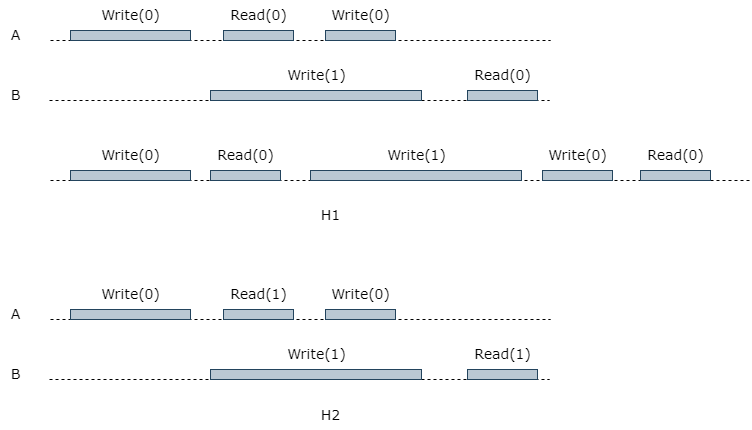

The diagram above was exported from draw.io. Its source (the exported page's mxGraphModel, read from the mxfile embedded in the PNG):
<mxGraphModel dx="1114" dy="639" grid="1" gridSize="10" guides="1" tooltips="1" connect="1" arrows="1" fold="1" page="1" pageScale="1" pageWidth="827" pageHeight="1169" math="0" shadow="0">
  <root>
    <mxCell id="0" />
    <mxCell id="1" parent="0" />
    <mxCell id="a39HrXBsOZiON1PYHKn7-1" value="" style="endArrow=none;dashed=1;html=1;rounded=0;" edge="1" parent="1">
      <mxGeometry width="50" height="50" relative="1" as="geometry">
        <mxPoint x="200" y="200" as="sourcePoint" />
        <mxPoint x="700" y="200" as="targetPoint" />
      </mxGeometry>
    </mxCell>
    <mxCell id="a39HrXBsOZiON1PYHKn7-2" value="" style="rounded=0;whiteSpace=wrap;html=1;fillColor=#bac8d3;strokeColor=#23445d;" vertex="1" parent="1">
      <mxGeometry x="220" y="190" width="120" height="10" as="geometry" />
    </mxCell>
    <mxCell id="a39HrXBsOZiON1PYHKn7-4" value="" style="rounded=0;whiteSpace=wrap;html=1;fillColor=#bac8d3;strokeColor=#23445d;" vertex="1" parent="1">
      <mxGeometry x="373" y="190" width="70" height="10" as="geometry" />
    </mxCell>
    <mxCell id="a39HrXBsOZiON1PYHKn7-5" value="" style="rounded=0;whiteSpace=wrap;html=1;fillColor=#bac8d3;strokeColor=#23445d;" vertex="1" parent="1">
      <mxGeometry x="475" y="190" width="70" height="10" as="geometry" />
    </mxCell>
    <mxCell id="a39HrXBsOZiON1PYHKn7-6" value="" style="endArrow=none;dashed=1;html=1;rounded=0;" edge="1" parent="1">
      <mxGeometry width="50" height="50" relative="1" as="geometry">
        <mxPoint x="199" y="260" as="sourcePoint" />
        <mxPoint x="699" y="260" as="targetPoint" />
      </mxGeometry>
    </mxCell>
    <mxCell id="a39HrXBsOZiON1PYHKn7-7" value="" style="rounded=0;whiteSpace=wrap;html=1;fillColor=#bac8d3;strokeColor=#23445d;" vertex="1" parent="1">
      <mxGeometry x="360" y="250" width="211" height="10" as="geometry" />
    </mxCell>
    <mxCell id="a39HrXBsOZiON1PYHKn7-9" value="" style="rounded=0;whiteSpace=wrap;html=1;fillColor=#bac8d3;strokeColor=#23445d;" vertex="1" parent="1">
      <mxGeometry x="617" y="250" width="70" height="10" as="geometry" />
    </mxCell>
    <mxCell id="a39HrXBsOZiON1PYHKn7-11" value="&lt;font style=&quot;font-size: 14px;&quot; face=&quot;Verdana&quot;&gt;Write(0)&lt;/font&gt;" style="text;html=1;align=center;verticalAlign=middle;resizable=0;points=[];autosize=1;strokeColor=none;fillColor=none;" vertex="1" parent="1">
      <mxGeometry x="240" y="160" width="80" height="30" as="geometry" />
    </mxCell>
    <mxCell id="a39HrXBsOZiON1PYHKn7-12" value="&lt;font style=&quot;font-size: 14px;&quot; face=&quot;Verdana&quot;&gt;Read(0)&lt;/font&gt;" style="text;html=1;align=center;verticalAlign=middle;resizable=0;points=[];autosize=1;strokeColor=none;fillColor=none;" vertex="1" parent="1">
      <mxGeometry x="368" y="160" width="80" height="30" as="geometry" />
    </mxCell>
    <mxCell id="a39HrXBsOZiON1PYHKn7-13" value="&lt;font style=&quot;font-size: 14px;&quot; face=&quot;Verdana&quot;&gt;Write(0)&lt;/font&gt;" style="text;html=1;align=center;verticalAlign=middle;resizable=0;points=[];autosize=1;strokeColor=none;fillColor=none;" vertex="1" parent="1">
      <mxGeometry x="470" y="160" width="80" height="30" as="geometry" />
    </mxCell>
    <mxCell id="a39HrXBsOZiON1PYHKn7-14" value="&lt;font style=&quot;font-size: 14px;&quot; face=&quot;Verdana&quot;&gt;Write(1)&lt;/font&gt;" style="text;html=1;align=center;verticalAlign=middle;resizable=0;points=[];autosize=1;strokeColor=none;fillColor=none;" vertex="1" parent="1">
      <mxGeometry x="425.5" y="220" width="80" height="30" as="geometry" />
    </mxCell>
    <mxCell id="a39HrXBsOZiON1PYHKn7-15" value="&lt;font style=&quot;font-size: 14px;&quot; face=&quot;Verdana&quot;&gt;Read(0)&lt;/font&gt;" style="text;html=1;align=center;verticalAlign=middle;resizable=0;points=[];autosize=1;strokeColor=none;fillColor=none;" vertex="1" parent="1">
      <mxGeometry x="612" y="220" width="80" height="30" as="geometry" />
    </mxCell>
    <mxCell id="a39HrXBsOZiON1PYHKn7-16" value="&lt;font style=&quot;font-size: 14px;&quot; face=&quot;Verdana&quot;&gt;A&lt;/font&gt;" style="text;html=1;align=center;verticalAlign=middle;resizable=0;points=[];autosize=1;strokeColor=none;fillColor=none;" vertex="1" parent="1">
      <mxGeometry x="150" y="180" width="30" height="30" as="geometry" />
    </mxCell>
    <mxCell id="a39HrXBsOZiON1PYHKn7-17" value="&lt;font style=&quot;font-size: 14px;&quot; face=&quot;Verdana&quot;&gt;B&lt;/font&gt;" style="text;html=1;align=center;verticalAlign=middle;resizable=0;points=[];autosize=1;strokeColor=none;fillColor=none;" vertex="1" parent="1">
      <mxGeometry x="150" y="240" width="30" height="30" as="geometry" />
    </mxCell>
    <mxCell id="a39HrXBsOZiON1PYHKn7-18" value="" style="endArrow=none;dashed=1;html=1;rounded=0;" edge="1" parent="1">
      <mxGeometry width="50" height="50" relative="1" as="geometry">
        <mxPoint x="200" y="340" as="sourcePoint" />
        <mxPoint x="900" y="340" as="targetPoint" />
      </mxGeometry>
    </mxCell>
    <mxCell id="a39HrXBsOZiON1PYHKn7-19" value="" style="rounded=0;whiteSpace=wrap;html=1;fillColor=#bac8d3;strokeColor=#23445d;" vertex="1" parent="1">
      <mxGeometry x="220" y="330" width="120" height="10" as="geometry" />
    </mxCell>
    <mxCell id="a39HrXBsOZiON1PYHKn7-21" value="" style="rounded=0;whiteSpace=wrap;html=1;fillColor=#bac8d3;strokeColor=#23445d;" vertex="1" parent="1">
      <mxGeometry x="360" y="330" width="70" height="10" as="geometry" />
    </mxCell>
    <mxCell id="a39HrXBsOZiON1PYHKn7-22" value="&lt;font style=&quot;font-size: 14px;&quot; face=&quot;Verdana&quot;&gt;Write(0)&lt;/font&gt;" style="text;html=1;align=center;verticalAlign=middle;resizable=0;points=[];autosize=1;strokeColor=none;fillColor=none;" vertex="1" parent="1">
      <mxGeometry x="240" y="300" width="80" height="30" as="geometry" />
    </mxCell>
    <mxCell id="a39HrXBsOZiON1PYHKn7-23" value="&lt;font style=&quot;font-size: 14px;&quot; face=&quot;Verdana&quot;&gt;Read(0)&lt;/font&gt;" style="text;html=1;align=center;verticalAlign=middle;resizable=0;points=[];autosize=1;strokeColor=none;fillColor=none;" vertex="1" parent="1">
      <mxGeometry x="355" y="300" width="80" height="30" as="geometry" />
    </mxCell>
    <mxCell id="a39HrXBsOZiON1PYHKn7-25" value="" style="rounded=0;whiteSpace=wrap;html=1;fillColor=#bac8d3;strokeColor=#23445d;" vertex="1" parent="1">
      <mxGeometry x="460" y="330" width="211" height="10" as="geometry" />
    </mxCell>
    <mxCell id="a39HrXBsOZiON1PYHKn7-26" value="&lt;font style=&quot;font-size: 14px;&quot; face=&quot;Verdana&quot;&gt;Write(1)&lt;/font&gt;" style="text;html=1;align=center;verticalAlign=middle;resizable=0;points=[];autosize=1;strokeColor=none;fillColor=none;" vertex="1" parent="1">
      <mxGeometry x="525.5" y="300" width="80" height="30" as="geometry" />
    </mxCell>
    <mxCell id="a39HrXBsOZiON1PYHKn7-27" value="" style="rounded=0;whiteSpace=wrap;html=1;fillColor=#bac8d3;strokeColor=#23445d;" vertex="1" parent="1">
      <mxGeometry x="692" y="330" width="70" height="10" as="geometry" />
    </mxCell>
    <mxCell id="a39HrXBsOZiON1PYHKn7-28" value="&lt;font style=&quot;font-size: 14px;&quot; face=&quot;Verdana&quot;&gt;Write(0)&lt;/font&gt;" style="text;html=1;align=center;verticalAlign=middle;resizable=0;points=[];autosize=1;strokeColor=none;fillColor=none;" vertex="1" parent="1">
      <mxGeometry x="687" y="300" width="80" height="30" as="geometry" />
    </mxCell>
    <mxCell id="a39HrXBsOZiON1PYHKn7-29" value="" style="rounded=0;whiteSpace=wrap;html=1;fillColor=#bac8d3;strokeColor=#23445d;" vertex="1" parent="1">
      <mxGeometry x="790" y="330" width="70" height="10" as="geometry" />
    </mxCell>
    <mxCell id="a39HrXBsOZiON1PYHKn7-30" value="&lt;font style=&quot;font-size: 14px;&quot; face=&quot;Verdana&quot;&gt;Read(0)&lt;/font&gt;" style="text;html=1;align=center;verticalAlign=middle;resizable=0;points=[];autosize=1;strokeColor=none;fillColor=none;" vertex="1" parent="1">
      <mxGeometry x="785" y="300" width="80" height="30" as="geometry" />
    </mxCell>
    <mxCell id="a39HrXBsOZiON1PYHKn7-31" value="&lt;font style=&quot;font-size: 14px;&quot; face=&quot;Verdana&quot;&gt;H1&lt;/font&gt;" style="text;html=1;align=center;verticalAlign=middle;resizable=0;points=[];autosize=1;strokeColor=none;fillColor=none;" vertex="1" parent="1">
      <mxGeometry x="460" y="360" width="40" height="30" as="geometry" />
    </mxCell>
    <mxCell id="a39HrXBsOZiON1PYHKn7-32" value="" style="endArrow=none;dashed=1;html=1;rounded=0;" edge="1" parent="1">
      <mxGeometry width="50" height="50" relative="1" as="geometry">
        <mxPoint x="200" y="479" as="sourcePoint" />
        <mxPoint x="700" y="479" as="targetPoint" />
      </mxGeometry>
    </mxCell>
    <mxCell id="a39HrXBsOZiON1PYHKn7-33" value="" style="rounded=0;whiteSpace=wrap;html=1;fillColor=#bac8d3;strokeColor=#23445d;" vertex="1" parent="1">
      <mxGeometry x="220" y="469" width="120" height="10" as="geometry" />
    </mxCell>
    <mxCell id="a39HrXBsOZiON1PYHKn7-34" value="" style="rounded=0;whiteSpace=wrap;html=1;fillColor=#bac8d3;strokeColor=#23445d;" vertex="1" parent="1">
      <mxGeometry x="373" y="469" width="70" height="10" as="geometry" />
    </mxCell>
    <mxCell id="a39HrXBsOZiON1PYHKn7-35" value="" style="rounded=0;whiteSpace=wrap;html=1;fillColor=#bac8d3;strokeColor=#23445d;" vertex="1" parent="1">
      <mxGeometry x="475" y="469" width="70" height="10" as="geometry" />
    </mxCell>
    <mxCell id="a39HrXBsOZiON1PYHKn7-36" value="" style="endArrow=none;dashed=1;html=1;rounded=0;" edge="1" parent="1">
      <mxGeometry width="50" height="50" relative="1" as="geometry">
        <mxPoint x="199" y="539" as="sourcePoint" />
        <mxPoint x="699" y="539" as="targetPoint" />
      </mxGeometry>
    </mxCell>
    <mxCell id="a39HrXBsOZiON1PYHKn7-37" value="" style="rounded=0;whiteSpace=wrap;html=1;fillColor=#bac8d3;strokeColor=#23445d;" vertex="1" parent="1">
      <mxGeometry x="360" y="529" width="211" height="10" as="geometry" />
    </mxCell>
    <mxCell id="a39HrXBsOZiON1PYHKn7-38" value="" style="rounded=0;whiteSpace=wrap;html=1;fillColor=#bac8d3;strokeColor=#23445d;" vertex="1" parent="1">
      <mxGeometry x="617" y="529" width="70" height="10" as="geometry" />
    </mxCell>
    <mxCell id="a39HrXBsOZiON1PYHKn7-39" value="&lt;font style=&quot;font-size: 14px;&quot; face=&quot;Verdana&quot;&gt;Write(0)&lt;/font&gt;" style="text;html=1;align=center;verticalAlign=middle;resizable=0;points=[];autosize=1;strokeColor=none;fillColor=none;" vertex="1" parent="1">
      <mxGeometry x="240" y="439" width="80" height="30" as="geometry" />
    </mxCell>
    <mxCell id="a39HrXBsOZiON1PYHKn7-40" value="&lt;font style=&quot;font-size: 14px;&quot; face=&quot;Verdana&quot;&gt;Read(1)&lt;/font&gt;" style="text;html=1;align=center;verticalAlign=middle;resizable=0;points=[];autosize=1;strokeColor=none;fillColor=none;" vertex="1" parent="1">
      <mxGeometry x="368" y="439" width="80" height="30" as="geometry" />
    </mxCell>
    <mxCell id="a39HrXBsOZiON1PYHKn7-41" value="&lt;font style=&quot;font-size: 14px;&quot; face=&quot;Verdana&quot;&gt;Write(0)&lt;/font&gt;" style="text;html=1;align=center;verticalAlign=middle;resizable=0;points=[];autosize=1;strokeColor=none;fillColor=none;" vertex="1" parent="1">
      <mxGeometry x="470" y="439" width="80" height="30" as="geometry" />
    </mxCell>
    <mxCell id="a39HrXBsOZiON1PYHKn7-42" value="&lt;font style=&quot;font-size: 14px;&quot; face=&quot;Verdana&quot;&gt;Write(1)&lt;/font&gt;" style="text;html=1;align=center;verticalAlign=middle;resizable=0;points=[];autosize=1;strokeColor=none;fillColor=none;" vertex="1" parent="1">
      <mxGeometry x="425.5" y="499" width="80" height="30" as="geometry" />
    </mxCell>
    <mxCell id="a39HrXBsOZiON1PYHKn7-43" value="&lt;font style=&quot;font-size: 14px;&quot; face=&quot;Verdana&quot;&gt;Read(1)&lt;/font&gt;" style="text;html=1;align=center;verticalAlign=middle;resizable=0;points=[];autosize=1;strokeColor=none;fillColor=none;" vertex="1" parent="1">
      <mxGeometry x="612" y="499" width="80" height="30" as="geometry" />
    </mxCell>
    <mxCell id="a39HrXBsOZiON1PYHKn7-44" value="&lt;font style=&quot;font-size: 14px;&quot; face=&quot;Verdana&quot;&gt;A&lt;/font&gt;" style="text;html=1;align=center;verticalAlign=middle;resizable=0;points=[];autosize=1;strokeColor=none;fillColor=none;" vertex="1" parent="1">
      <mxGeometry x="150" y="459" width="30" height="30" as="geometry" />
    </mxCell>
    <mxCell id="a39HrXBsOZiON1PYHKn7-45" value="&lt;font style=&quot;font-size: 14px;&quot; face=&quot;Verdana&quot;&gt;B&lt;/font&gt;" style="text;html=1;align=center;verticalAlign=middle;resizable=0;points=[];autosize=1;strokeColor=none;fillColor=none;" vertex="1" parent="1">
      <mxGeometry x="150" y="519" width="30" height="30" as="geometry" />
    </mxCell>
    <mxCell id="a39HrXBsOZiON1PYHKn7-46" value="&lt;font style=&quot;font-size: 14px;&quot; face=&quot;Verdana&quot;&gt;H2&lt;/font&gt;" style="text;html=1;align=center;verticalAlign=middle;resizable=0;points=[];autosize=1;strokeColor=none;fillColor=none;" vertex="1" parent="1">
      <mxGeometry x="460" y="560" width="40" height="30" as="geometry" />
    </mxCell>
  </root>
</mxGraphModel>